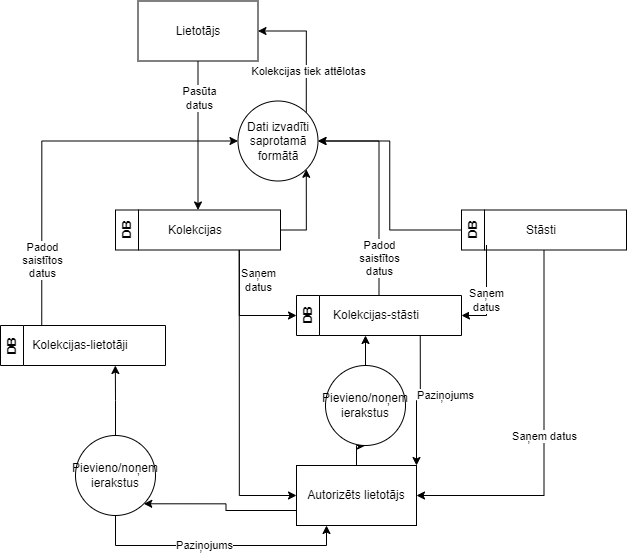

The diagram above was exported from draw.io. Its source (the exported page's mxGraphModel, read from the mxfile embedded in the PNG):
<mxGraphModel dx="1161" dy="664" grid="1" gridSize="10" guides="1" tooltips="1" connect="1" arrows="1" fold="1" page="1" pageScale="1" pageWidth="827" pageHeight="1169" math="0" shadow="0">
  <root>
    <mxCell id="0" />
    <mxCell id="1" parent="0" />
    <mxCell id="2" value="Lietotājs" style="rounded=0;whiteSpace=wrap;html=1;" vertex="1" parent="1">
      <mxGeometry x="1992.5" y="955.5" width="120" height="60" as="geometry" />
    </mxCell>
    <mxCell id="3" style="edgeStyle=orthogonalEdgeStyle;rounded=0;orthogonalLoop=1;jettySize=auto;html=1;exitX=1;exitY=0.5;exitDx=0;exitDy=0;entryX=1;entryY=1;entryDx=0;entryDy=0;" edge="1" source="7" target="12" parent="1">
      <mxGeometry relative="1" as="geometry" />
    </mxCell>
    <mxCell id="4" style="edgeStyle=orthogonalEdgeStyle;rounded=0;orthogonalLoop=1;jettySize=auto;html=1;exitX=0.75;exitY=1;exitDx=0;exitDy=0;entryX=0;entryY=0.5;entryDx=0;entryDy=0;" edge="1" source="7" target="23" parent="1">
      <mxGeometry relative="1" as="geometry" />
    </mxCell>
    <mxCell id="5" value="Saņem&lt;br&gt;datus" style="edgeLabel;html=1;align=center;verticalAlign=middle;resizable=0;points=[];" vertex="1" connectable="0" parent="4">
      <mxGeometry x="0.356" relative="1" as="geometry">
        <mxPoint x="1" y="-35" as="offset" />
      </mxGeometry>
    </mxCell>
    <mxCell id="6" style="edgeStyle=orthogonalEdgeStyle;rounded=0;orthogonalLoop=1;jettySize=auto;html=1;exitX=0.75;exitY=1;exitDx=0;exitDy=0;entryX=0;entryY=0.5;entryDx=0;entryDy=0;" edge="1" source="7" target="21" parent="1">
      <mxGeometry relative="1" as="geometry" />
    </mxCell>
    <mxCell id="7" value="DB" style="swimlane;horizontal=0;whiteSpace=wrap;html=1;" vertex="1" parent="1">
      <mxGeometry x="1970" y="1164.5" width="165" height="40" as="geometry" />
    </mxCell>
    <mxCell id="8" value="Kolekcijas" style="text;html=1;strokeColor=none;fillColor=none;align=center;verticalAlign=middle;whiteSpace=wrap;rounded=0;" vertex="1" parent="7">
      <mxGeometry x="25" y="5" width="110" height="30" as="geometry" />
    </mxCell>
    <mxCell id="9" style="edgeStyle=orthogonalEdgeStyle;rounded=0;orthogonalLoop=1;jettySize=auto;html=1;exitX=0.5;exitY=1;exitDx=0;exitDy=0;entryX=0.5;entryY=0;entryDx=0;entryDy=0;" edge="1" source="2" target="7" parent="1">
      <mxGeometry relative="1" as="geometry">
        <mxPoint x="2112.5" y="969.5" as="sourcePoint" />
        <mxPoint x="2127.5" y="1204.5" as="targetPoint" />
        <Array as="points">
          <mxPoint x="2052.5" y="1115.5" />
          <mxPoint x="2052.5" y="1115.5" />
        </Array>
      </mxGeometry>
    </mxCell>
    <mxCell id="10" value="Pasūta&lt;br&gt;datus" style="edgeLabel;html=1;align=center;verticalAlign=middle;resizable=0;points=[];" vertex="1" connectable="0" parent="9">
      <mxGeometry x="-0.5097" y="1" relative="1" as="geometry">
        <mxPoint as="offset" />
      </mxGeometry>
    </mxCell>
    <mxCell id="11" value="Kolekcijas tiek attēlotas" style="edgeStyle=orthogonalEdgeStyle;rounded=0;orthogonalLoop=1;jettySize=auto;html=1;exitX=1;exitY=0;exitDx=0;exitDy=0;entryX=1;entryY=0.5;entryDx=0;entryDy=0;" edge="1" source="12" target="2" parent="1">
      <mxGeometry x="-0.3584" y="-2" relative="1" as="geometry">
        <mxPoint as="offset" />
      </mxGeometry>
    </mxCell>
    <mxCell id="12" value="Dati izvadīti saprotamā formātā" style="ellipse;whiteSpace=wrap;html=1;aspect=fixed;" vertex="1" parent="1">
      <mxGeometry x="2092.5" y="1055.5" width="80" height="80" as="geometry" />
    </mxCell>
    <mxCell id="13" value="Saņem datus" style="edgeStyle=orthogonalEdgeStyle;rounded=0;orthogonalLoop=1;jettySize=auto;html=1;exitX=0.5;exitY=1;exitDx=0;exitDy=0;entryX=1;entryY=0.5;entryDx=0;entryDy=0;" edge="1" source="17" target="21" parent="1">
      <mxGeometry relative="1" as="geometry" />
    </mxCell>
    <mxCell id="14" style="edgeStyle=orthogonalEdgeStyle;rounded=0;orthogonalLoop=1;jettySize=auto;html=1;exitX=0;exitY=1;exitDx=0;exitDy=0;entryX=1;entryY=0.5;entryDx=0;entryDy=0;" edge="1" source="18" target="23" parent="1">
      <mxGeometry relative="1" as="geometry" />
    </mxCell>
    <mxCell id="15" value="Saņem&lt;br style=&quot;border-color: var(--border-color);&quot;&gt;datus" style="edgeLabel;html=1;align=center;verticalAlign=middle;resizable=0;points=[];" vertex="1" connectable="0" parent="14">
      <mxGeometry x="0.4276" y="-2" relative="1" as="geometry">
        <mxPoint x="2" y="-13" as="offset" />
      </mxGeometry>
    </mxCell>
    <mxCell id="16" style="edgeStyle=orthogonalEdgeStyle;rounded=0;orthogonalLoop=1;jettySize=auto;html=1;exitX=0;exitY=0.5;exitDx=0;exitDy=0;entryX=1;entryY=0.5;entryDx=0;entryDy=0;" edge="1" source="17" target="12" parent="1">
      <mxGeometry relative="1" as="geometry" />
    </mxCell>
    <mxCell id="17" value="DB" style="swimlane;horizontal=0;whiteSpace=wrap;html=1;" vertex="1" parent="1">
      <mxGeometry x="2316" y="1164.5" width="165" height="40" as="geometry" />
    </mxCell>
    <mxCell id="18" value="Stāsti" style="text;html=1;strokeColor=none;fillColor=none;align=center;verticalAlign=middle;whiteSpace=wrap;rounded=0;" vertex="1" parent="17">
      <mxGeometry x="25" y="5" width="110" height="30" as="geometry" />
    </mxCell>
    <mxCell id="19" style="edgeStyle=orthogonalEdgeStyle;rounded=0;orthogonalLoop=1;jettySize=auto;html=1;exitX=0.5;exitY=0;exitDx=0;exitDy=0;" edge="1" source="30" parent="1">
      <mxGeometry relative="1" as="geometry">
        <mxPoint x="2220" y="1289.9999999999998" as="targetPoint" />
      </mxGeometry>
    </mxCell>
    <mxCell id="20" style="edgeStyle=orthogonalEdgeStyle;rounded=0;orthogonalLoop=1;jettySize=auto;html=1;exitX=0;exitY=0.75;exitDx=0;exitDy=0;entryX=1;entryY=1;entryDx=0;entryDy=0;" edge="1" source="21" target="34" parent="1">
      <mxGeometry relative="1" as="geometry" />
    </mxCell>
    <mxCell id="21" value="Autorizēts lietotājs" style="rounded=0;whiteSpace=wrap;html=1;" vertex="1" parent="1">
      <mxGeometry x="2151" y="1420" width="120" height="60" as="geometry" />
    </mxCell>
    <mxCell id="22" value="Paziņojums" style="edgeStyle=orthogonalEdgeStyle;rounded=0;orthogonalLoop=1;jettySize=auto;html=1;exitX=0.75;exitY=1;exitDx=0;exitDy=0;entryX=1;entryY=0;entryDx=0;entryDy=0;" edge="1" source="23" target="21" parent="1">
      <mxGeometry x="-0.1029" y="25" relative="1" as="geometry">
        <mxPoint as="offset" />
      </mxGeometry>
    </mxCell>
    <mxCell id="23" value="DB" style="swimlane;horizontal=0;whiteSpace=wrap;html=1;" vertex="1" parent="1">
      <mxGeometry x="2151" y="1250" width="165" height="40" as="geometry" />
    </mxCell>
    <mxCell id="24" value="Kolekcijas-stāsti" style="text;html=1;strokeColor=none;fillColor=none;align=center;verticalAlign=middle;whiteSpace=wrap;rounded=0;" vertex="1" parent="23">
      <mxGeometry x="25" y="5" width="110" height="30" as="geometry" />
    </mxCell>
    <mxCell id="25" style="edgeStyle=orthogonalEdgeStyle;rounded=0;orthogonalLoop=1;jettySize=auto;html=1;entryX=1;entryY=0.5;entryDx=0;entryDy=0;exitX=0.5;exitY=0;exitDx=0;exitDy=0;" edge="1" source="23" target="12" parent="1">
      <mxGeometry relative="1" as="geometry" />
    </mxCell>
    <mxCell id="26" value="Padod&lt;br&gt;saistītos&lt;br&gt;datus" style="edgeLabel;html=1;align=center;verticalAlign=middle;resizable=0;points=[];" vertex="1" connectable="0" parent="25">
      <mxGeometry x="-0.6535" relative="1" as="geometry">
        <mxPoint as="offset" />
      </mxGeometry>
    </mxCell>
    <mxCell id="27" value="DB" style="swimlane;horizontal=0;whiteSpace=wrap;html=1;" vertex="1" parent="1">
      <mxGeometry x="1855" y="1280" width="165" height="40" as="geometry" />
    </mxCell>
    <mxCell id="28" value="Kolekcijas-lietotāji" style="text;html=1;strokeColor=none;fillColor=none;align=center;verticalAlign=middle;whiteSpace=wrap;rounded=0;" vertex="1" parent="27">
      <mxGeometry x="25" y="5" width="110" height="30" as="geometry" />
    </mxCell>
    <mxCell id="29" value="" style="edgeStyle=orthogonalEdgeStyle;rounded=0;orthogonalLoop=1;jettySize=auto;html=1;exitX=0.5;exitY=0;exitDx=0;exitDy=0;" edge="1" source="21" target="30" parent="1">
      <mxGeometry relative="1" as="geometry">
        <mxPoint x="2220" y="1289.9999999999998" as="targetPoint" />
        <mxPoint x="2211" y="1420" as="sourcePoint" />
      </mxGeometry>
    </mxCell>
    <mxCell id="30" value="Pievieno/noņem&lt;br&gt;ierakstus" style="ellipse;whiteSpace=wrap;html=1;aspect=fixed;" vertex="1" parent="1">
      <mxGeometry x="2180" y="1320" width="80" height="80" as="geometry" />
    </mxCell>
    <mxCell id="31" style="edgeStyle=orthogonalEdgeStyle;rounded=0;orthogonalLoop=1;jettySize=auto;html=1;exitX=0.5;exitY=0;exitDx=0;exitDy=0;" edge="1" source="34" parent="1">
      <mxGeometry relative="1" as="geometry">
        <mxPoint x="1969.8333333333335" y="1319.9999999999998" as="targetPoint" />
      </mxGeometry>
    </mxCell>
    <mxCell id="32" style="edgeStyle=orthogonalEdgeStyle;rounded=0;orthogonalLoop=1;jettySize=auto;html=1;exitX=0.5;exitY=1;exitDx=0;exitDy=0;entryX=0.25;entryY=1;entryDx=0;entryDy=0;" edge="1" source="34" target="21" parent="1">
      <mxGeometry relative="1" as="geometry" />
    </mxCell>
    <mxCell id="33" value="Paziņojums" style="edgeLabel;html=1;align=center;verticalAlign=middle;resizable=0;points=[];" vertex="1" connectable="0" parent="32">
      <mxGeometry x="-0.0945" relative="1" as="geometry">
        <mxPoint as="offset" />
      </mxGeometry>
    </mxCell>
    <mxCell id="34" value="Pievieno/noņem ierakstus" style="ellipse;whiteSpace=wrap;html=1;aspect=fixed;" vertex="1" parent="1">
      <mxGeometry x="1930" y="1390" width="80" height="80" as="geometry" />
    </mxCell>
    <mxCell id="35" style="edgeStyle=orthogonalEdgeStyle;rounded=0;orthogonalLoop=1;jettySize=auto;html=1;entryX=0;entryY=0.5;entryDx=0;entryDy=0;exitX=0.25;exitY=0;exitDx=0;exitDy=0;" edge="1" source="27" target="12" parent="1">
      <mxGeometry relative="1" as="geometry">
        <mxPoint x="2244" y="1260" as="sourcePoint" />
        <mxPoint x="2182" y="1106" as="targetPoint" />
      </mxGeometry>
    </mxCell>
    <mxCell id="36" value="Padod&lt;br&gt;saistītos&lt;br&gt;datus" style="edgeLabel;html=1;align=center;verticalAlign=middle;resizable=0;points=[];" vertex="1" connectable="0" parent="35">
      <mxGeometry x="-0.6535" relative="1" as="geometry">
        <mxPoint as="offset" />
      </mxGeometry>
    </mxCell>
  </root>
</mxGraphModel>